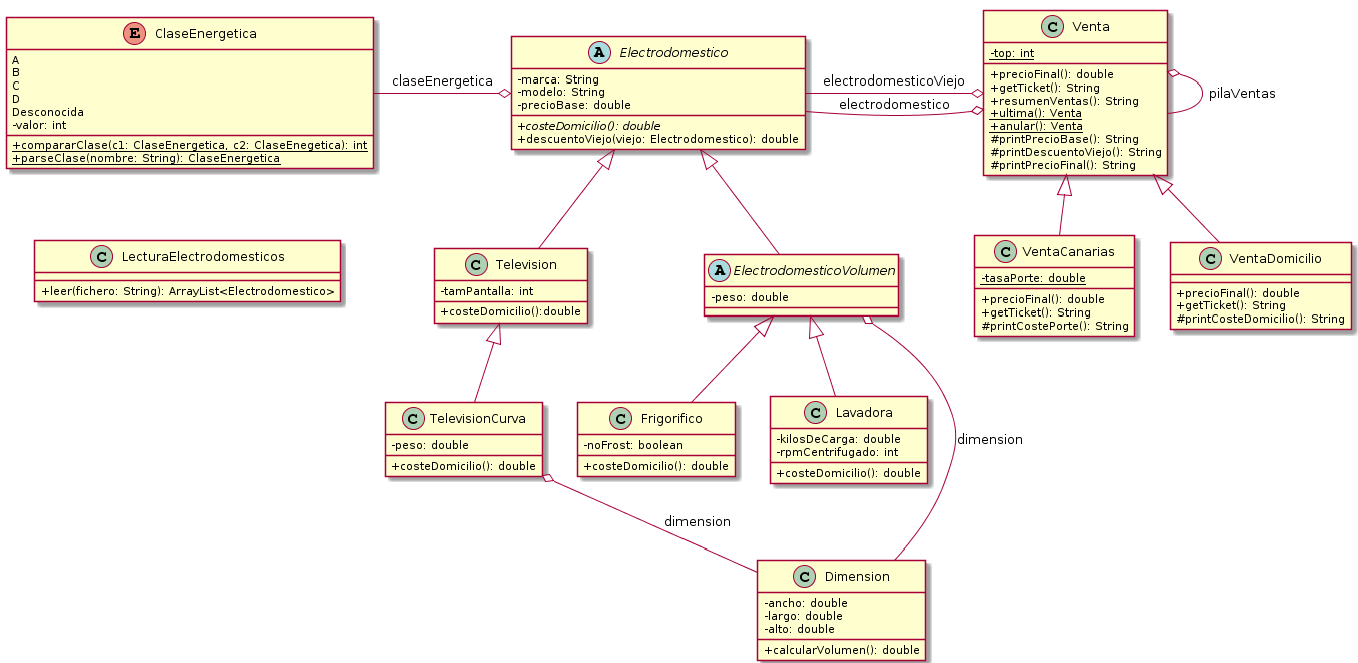

The diagram above was rendered by PlantUML. Its source (embedded in the PNG):
@startuml
title __P3: Diagrama de Clases__\n

    skinparam classAttributeIconSize 0
    enum ClaseEnergetica {
      A
      B
      C
      D
      Desconocida
      -valor: int
      +{static} compararClase(c1: ClaseEnergetica, c2: ClaseEnegetica): int 
      +{static} parseClase(nombre: String): ClaseEnergetica
    }

    class Dimension {
    -ancho: double
    -largo: double 
    -alto: double
    +calcularVolumen(): double
    }

    abstract class Electrodomestico {
      -marca: String
      -modelo: String
      -precioBase: double
      +{abstract} costeDomicilio(): double
      +descuentoViejo(viejo: Electrodomestico): double
    }

    abstract class ElectrodomesticoVolumen {
      -peso: double
    }

    class Frigorifico {
      -noFrost: boolean
      +costeDomicilio(): double
    }

    class Lavadora {
      -kilosDeCarga: double
      -rpmCentrifugado: int
      +costeDomicilio(): double
    }


    class LecturaElectrodomesticos {
      +leer(fichero: String): ArrayList<Electrodomestico>
    }

    class Television {
      -tamPantalla: int 
      +costeDomicilio():double
    }

    class TelevisionCurva {
      -peso: double
      +costeDomicilio(): double
    }

    class Venta {
      -{static} top: int
      +precioFinal(): double
      +getTicket(): String
      +resumenVentas(): String
      +{static} ultima(): Venta
      +{static} anular(): Venta
      #printPrecioBase(): String
      #printDescuentoViejo(): String
      #printPrecioFinal(): String
    }

    class VentaCanarias {
      -{static} tasaPorte: double
      +precioFinal(): double
      +getTicket(): String
      #printCostePorte(): String
    }

    class VentaDomicilio {
      +precioFinal(): double
      +getTicket(): String
      #printCosteDomicilio(): String
    }


  Electrodomestico o-left- ClaseEnergetica : claseEnergetica
  ElectrodomesticoVolumen -up-|> Electrodomestico
  ElectrodomesticoVolumen o-right- Dimension : dimension
  Frigorifico -up-|> ElectrodomesticoVolumen
  Lavadora -up-|> ElectrodomesticoVolumen
  Television -up-|> Electrodomestico
  TelevisionCurva -up-|> Television
  TelevisionCurva o-- Dimension : dimension
  Venta o-left- Electrodomestico : electrodomestico
  Venta o-left- Electrodomestico : electrodomesticoViejo
  VentaCanarias -up-|> Venta
  VentaDomicilio -up-|> Venta
  Venta o-- Venta: pilaVentas
@enduml